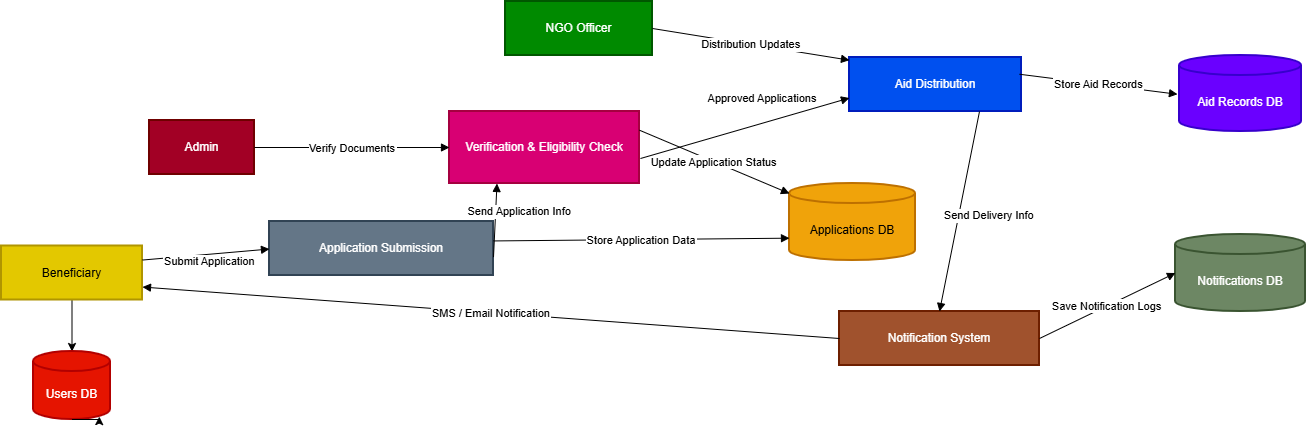

The diagram above was exported from draw.io. Its source (the exported page's mxGraphModel, read from the mxfile embedded in the PNG):
<mxGraphModel dx="2276" dy="785" grid="1" gridSize="10" guides="1" tooltips="1" connect="1" arrows="1" fold="1" page="1" pageScale="1" pageWidth="850" pageHeight="1100" math="0" shadow="0">
  <root>
    <mxCell id="0" />
    <mxCell id="1" parent="0" />
    <mxCell id="fbPVhpbtDi_HSEexPsDK-26" value="" style="edgeStyle=orthogonalEdgeStyle;rounded=0;orthogonalLoop=1;jettySize=auto;html=1;" edge="1" parent="1" source="fbPVhpbtDi_HSEexPsDK-1" target="fbPVhpbtDi_HSEexPsDK-8">
      <mxGeometry relative="1" as="geometry" />
    </mxCell>
    <mxCell id="fbPVhpbtDi_HSEexPsDK-1" value="Beneficiary" style="whiteSpace=wrap;strokeWidth=2;fillColor=#e3c800;fontColor=#000000;strokeColor=#B09500;" vertex="1" parent="1">
      <mxGeometry x="-78" y="314.5" width="141" height="54" as="geometry" />
    </mxCell>
    <mxCell id="fbPVhpbtDi_HSEexPsDK-2" value="Admin" style="whiteSpace=wrap;strokeWidth=2;fillColor=#a20025;fontColor=#ffffff;strokeColor=#6F0000;" vertex="1" parent="1">
      <mxGeometry x="70" y="189" width="105" height="54" as="geometry" />
    </mxCell>
    <mxCell id="fbPVhpbtDi_HSEexPsDK-3" value="NGO Officer" style="whiteSpace=wrap;strokeWidth=2;fillColor=#008a00;fontColor=#ffffff;strokeColor=#005700;" vertex="1" parent="1">
      <mxGeometry x="426" y="70" width="147" height="54" as="geometry" />
    </mxCell>
    <mxCell id="fbPVhpbtDi_HSEexPsDK-4" value="Application Submission" style="whiteSpace=wrap;strokeWidth=2;fillColor=#647687;fontColor=#ffffff;strokeColor=#314354;" vertex="1" parent="1">
      <mxGeometry x="190" y="290" width="224" height="54" as="geometry" />
    </mxCell>
    <mxCell id="fbPVhpbtDi_HSEexPsDK-5" value="Verification &amp; Eligibility Check" style="whiteSpace=wrap;strokeWidth=2;fillColor=#d80073;fontColor=#ffffff;strokeColor=#A50040;" vertex="1" parent="1">
      <mxGeometry x="370" y="180" width="190" height="72" as="geometry" />
    </mxCell>
    <mxCell id="fbPVhpbtDi_HSEexPsDK-6" value="Aid Distribution" style="whiteSpace=wrap;strokeWidth=2;fillColor=#0050ef;fontColor=#ffffff;strokeColor=#001DBC;" vertex="1" parent="1">
      <mxGeometry x="770" y="126" width="172" height="54" as="geometry" />
    </mxCell>
    <mxCell id="fbPVhpbtDi_HSEexPsDK-7" value="Notification System" style="whiteSpace=wrap;strokeWidth=2;fillColor=#a0522d;fontColor=#ffffff;strokeColor=#6D1F00;" vertex="1" parent="1">
      <mxGeometry x="760" y="380" width="200" height="54" as="geometry" />
    </mxCell>
    <mxCell id="fbPVhpbtDi_HSEexPsDK-8" value="Users DB" style="shape=cylinder3;boundedLbl=1;backgroundOutline=1;size=10;strokeWidth=2;whiteSpace=wrap;fillColor=#e51400;fontColor=#ffffff;strokeColor=#B20000;" vertex="1" parent="1">
      <mxGeometry x="-46" y="420" width="77" height="68" as="geometry" />
    </mxCell>
    <mxCell id="fbPVhpbtDi_HSEexPsDK-9" value="Applications DB" style="shape=cylinder3;boundedLbl=1;backgroundOutline=1;size=10;strokeWidth=2;whiteSpace=wrap;fillColor=#f0a30a;fontColor=#000000;strokeColor=#BD7000;" vertex="1" parent="1">
      <mxGeometry x="710" y="252" width="126" height="77" as="geometry" />
    </mxCell>
    <mxCell id="fbPVhpbtDi_HSEexPsDK-10" value="Aid Records DB" style="shape=cylinder3;boundedLbl=1;backgroundOutline=1;size=10;strokeWidth=2;whiteSpace=wrap;fillColor=#6a00ff;fontColor=#ffffff;strokeColor=#3700CC;" vertex="1" parent="1">
      <mxGeometry x="1100" y="124" width="122" height="76" as="geometry" />
    </mxCell>
    <mxCell id="fbPVhpbtDi_HSEexPsDK-11" value="Notifications DB" style="shape=cylinder3;boundedLbl=1;backgroundOutline=1;size=10;strokeWidth=2;whiteSpace=wrap;fillColor=#6d8764;fontColor=#ffffff;strokeColor=#3A5431;" vertex="1" parent="1">
      <mxGeometry x="1096" y="303" width="130" height="77" as="geometry" />
    </mxCell>
    <mxCell id="fbPVhpbtDi_HSEexPsDK-12" value="Submit Application" style="startArrow=none;endArrow=block;exitX=1;exitY=0.26;entryX=0;entryY=0.51;rounded=0;" edge="1" parent="1" source="fbPVhpbtDi_HSEexPsDK-1" target="fbPVhpbtDi_HSEexPsDK-4">
      <mxGeometry x="0.0453" y="-7" relative="1" as="geometry">
        <mxPoint as="offset" />
      </mxGeometry>
    </mxCell>
    <mxCell id="fbPVhpbtDi_HSEexPsDK-13" value="Store Application Data" style="startArrow=none;endArrow=block;exitX=1;exitY=0.36;entryX=0;entryY=0.71;rounded=0;" edge="1" parent="1" source="fbPVhpbtDi_HSEexPsDK-4" target="fbPVhpbtDi_HSEexPsDK-9">
      <mxGeometry relative="1" as="geometry" />
    </mxCell>
    <mxCell id="fbPVhpbtDi_HSEexPsDK-14" value="Verify Documents" style="curved=1;startArrow=none;endArrow=block;exitX=1;exitY=0.5;entryX=0;entryY=0.5;rounded=0;" edge="1" parent="1" source="fbPVhpbtDi_HSEexPsDK-2" target="fbPVhpbtDi_HSEexPsDK-5">
      <mxGeometry relative="1" as="geometry">
        <Array as="points" />
      </mxGeometry>
    </mxCell>
    <mxCell id="fbPVhpbtDi_HSEexPsDK-15" value="Send Application Info" style="startArrow=none;endArrow=block;exitX=1;exitY=0.66;entryX=0.25;entryY=1;rounded=0;" edge="1" parent="1" source="fbPVhpbtDi_HSEexPsDK-4" target="fbPVhpbtDi_HSEexPsDK-5">
      <mxGeometry x="0.2702" y="-24" relative="1" as="geometry">
        <mxPoint as="offset" />
      </mxGeometry>
    </mxCell>
    <mxCell id="fbPVhpbtDi_HSEexPsDK-16" value="Update Application Status" style="startArrow=none;endArrow=block;exitX=1;exitY=0.26;entryX=0;entryY=0.13;rounded=0;" edge="1" parent="1" source="fbPVhpbtDi_HSEexPsDK-5" target="fbPVhpbtDi_HSEexPsDK-9">
      <mxGeometry relative="1" as="geometry" />
    </mxCell>
    <mxCell id="fbPVhpbtDi_HSEexPsDK-17" value="Approved Applications" style="startArrow=none;endArrow=block;exitX=1.005;exitY=0.653;rounded=0;exitDx=0;exitDy=0;exitPerimeter=0;entryX=0;entryY=0.75;entryDx=0;entryDy=0;" edge="1" parent="1" source="fbPVhpbtDi_HSEexPsDK-5" target="fbPVhpbtDi_HSEexPsDK-6">
      <mxGeometry x="0.2342" y="24" relative="1" as="geometry">
        <mxPoint x="540" y="226.27999999999997" as="sourcePoint" />
        <mxPoint x="760" y="170" as="targetPoint" />
        <mxPoint as="offset" />
      </mxGeometry>
    </mxCell>
    <mxCell id="fbPVhpbtDi_HSEexPsDK-18" value="Distribution Updates" style="startArrow=none;endArrow=block;exitX=1;exitY=0.5;entryX=0;entryY=0.05;rounded=0;" edge="1" parent="1" source="fbPVhpbtDi_HSEexPsDK-3" target="fbPVhpbtDi_HSEexPsDK-6">
      <mxGeometry relative="1" as="geometry" />
    </mxCell>
    <mxCell id="fbPVhpbtDi_HSEexPsDK-19" value="Store Aid Records" style="startArrow=none;endArrow=block;exitX=1;exitY=0.31;entryX=0;entryY=0.51;rounded=0;" edge="1" parent="1">
      <mxGeometry relative="1" as="geometry">
        <mxPoint x="940" y="142.74" as="sourcePoint" />
        <mxPoint x="1098" y="162.76" as="targetPoint" />
      </mxGeometry>
    </mxCell>
    <mxCell id="fbPVhpbtDi_HSEexPsDK-20" value="Send Delivery Info" style="startArrow=none;endArrow=block;entryX=0.25;entryY=0;rounded=0;" edge="1" parent="1">
      <mxGeometry x="-0.0192" y="30" relative="1" as="geometry">
        <Array as="points" />
        <mxPoint x="900" y="180" as="sourcePoint" />
        <mxPoint x="860" y="380" as="targetPoint" />
        <mxPoint as="offset" />
      </mxGeometry>
    </mxCell>
    <mxCell id="fbPVhpbtDi_HSEexPsDK-21" value="SMS / Email Notification" style="startArrow=none;endArrow=block;entryX=1;entryY=0.76;rounded=0;exitX=0;exitY=0.5;exitDx=0;exitDy=0;" edge="1" parent="1" source="fbPVhpbtDi_HSEexPsDK-7" target="fbPVhpbtDi_HSEexPsDK-1">
      <mxGeometry relative="1" as="geometry">
        <mxPoint x="750" y="410" as="sourcePoint" />
      </mxGeometry>
    </mxCell>
    <mxCell id="fbPVhpbtDi_HSEexPsDK-22" value="Save Notification Logs" style="startArrow=none;endArrow=block;exitX=1;exitY=0.5;entryX=0;entryY=0.5;rounded=0;" edge="1" parent="1" source="fbPVhpbtDi_HSEexPsDK-7" target="fbPVhpbtDi_HSEexPsDK-11">
      <mxGeometry relative="1" as="geometry" />
    </mxCell>
    <mxCell id="fbPVhpbtDi_HSEexPsDK-27" style="edgeStyle=orthogonalEdgeStyle;rounded=0;orthogonalLoop=1;jettySize=auto;html=1;exitX=0.5;exitY=1;exitDx=0;exitDy=0;exitPerimeter=0;entryX=0.855;entryY=1;entryDx=0;entryDy=-2.9;entryPerimeter=0;" edge="1" parent="1" source="fbPVhpbtDi_HSEexPsDK-8" target="fbPVhpbtDi_HSEexPsDK-8">
      <mxGeometry relative="1" as="geometry" />
    </mxCell>
  </root>
</mxGraphModel>